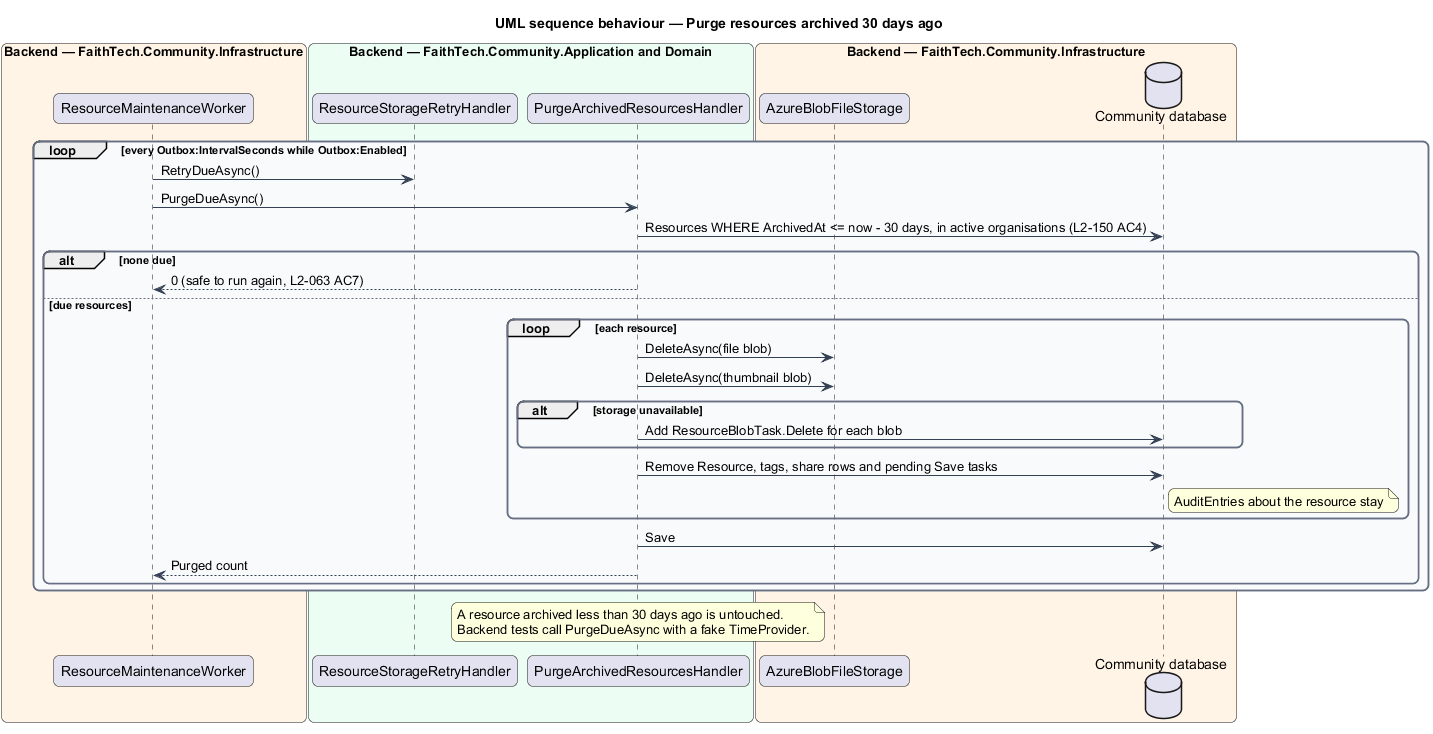

The diagram above was rendered by PlantUML. Its source (embedded in the PNG):
@startuml
title UML sequence behaviour — Purge resources archived 30 days ago
skinparam backgroundColor #FFFFFF
skinparam shadowing false
skinparam roundcorner 12
skinparam defaultFontName Arial
skinparam ArrowColor #344054
skinparam rectangle {
  BorderColor #344054
  FontColor #101828
}
skinparam package {
  BorderColor #667085
  FontColor #101828
  BackgroundColor #F9FAFB
}
box "Backend — FaithTech.Community.Infrastructure" #FFF4E5
  participant "ResourceMaintenanceWorker" as w
end box
box "Backend — FaithTech.Community.Application and Domain" #ECFDF3
  participant "ResourceStorageRetryHandler" as r
  participant "PurgeArchivedResourcesHandler" as p
end box
box "Backend — FaithTech.Community.Infrastructure" #FFF4E5
  participant "AzureBlobFileStorage" as store
  database "Community database" as db
end box
loop every Outbox:IntervalSeconds while Outbox:Enabled
  w -> r : RetryDueAsync()
  w -> p : PurgeDueAsync()
  p -> db : Resources WHERE ArchivedAt <= now - 30 days, in active organisations (L2-150 AC4)
  alt none due
    p --> w : 0 (safe to run again, L2-063 AC7)
  else due resources
    loop each resource
      p -> store : DeleteAsync(file blob)
      p -> store : DeleteAsync(thumbnail blob)
      alt storage unavailable
        p -> db : Add ResourceBlobTask.Delete for each blob
      end
      p -> db : Remove Resource, tags, share rows and pending Save tasks
      note right of db: AuditEntries about the resource stay
    end
    p -> db : Save
    p --> w : Purged count
  end
end
note over p
  A resource archived less than 30 days ago is untouched.
  Backend tests call PurgeDueAsync with a fake TimeProvider.
end note
@enduml